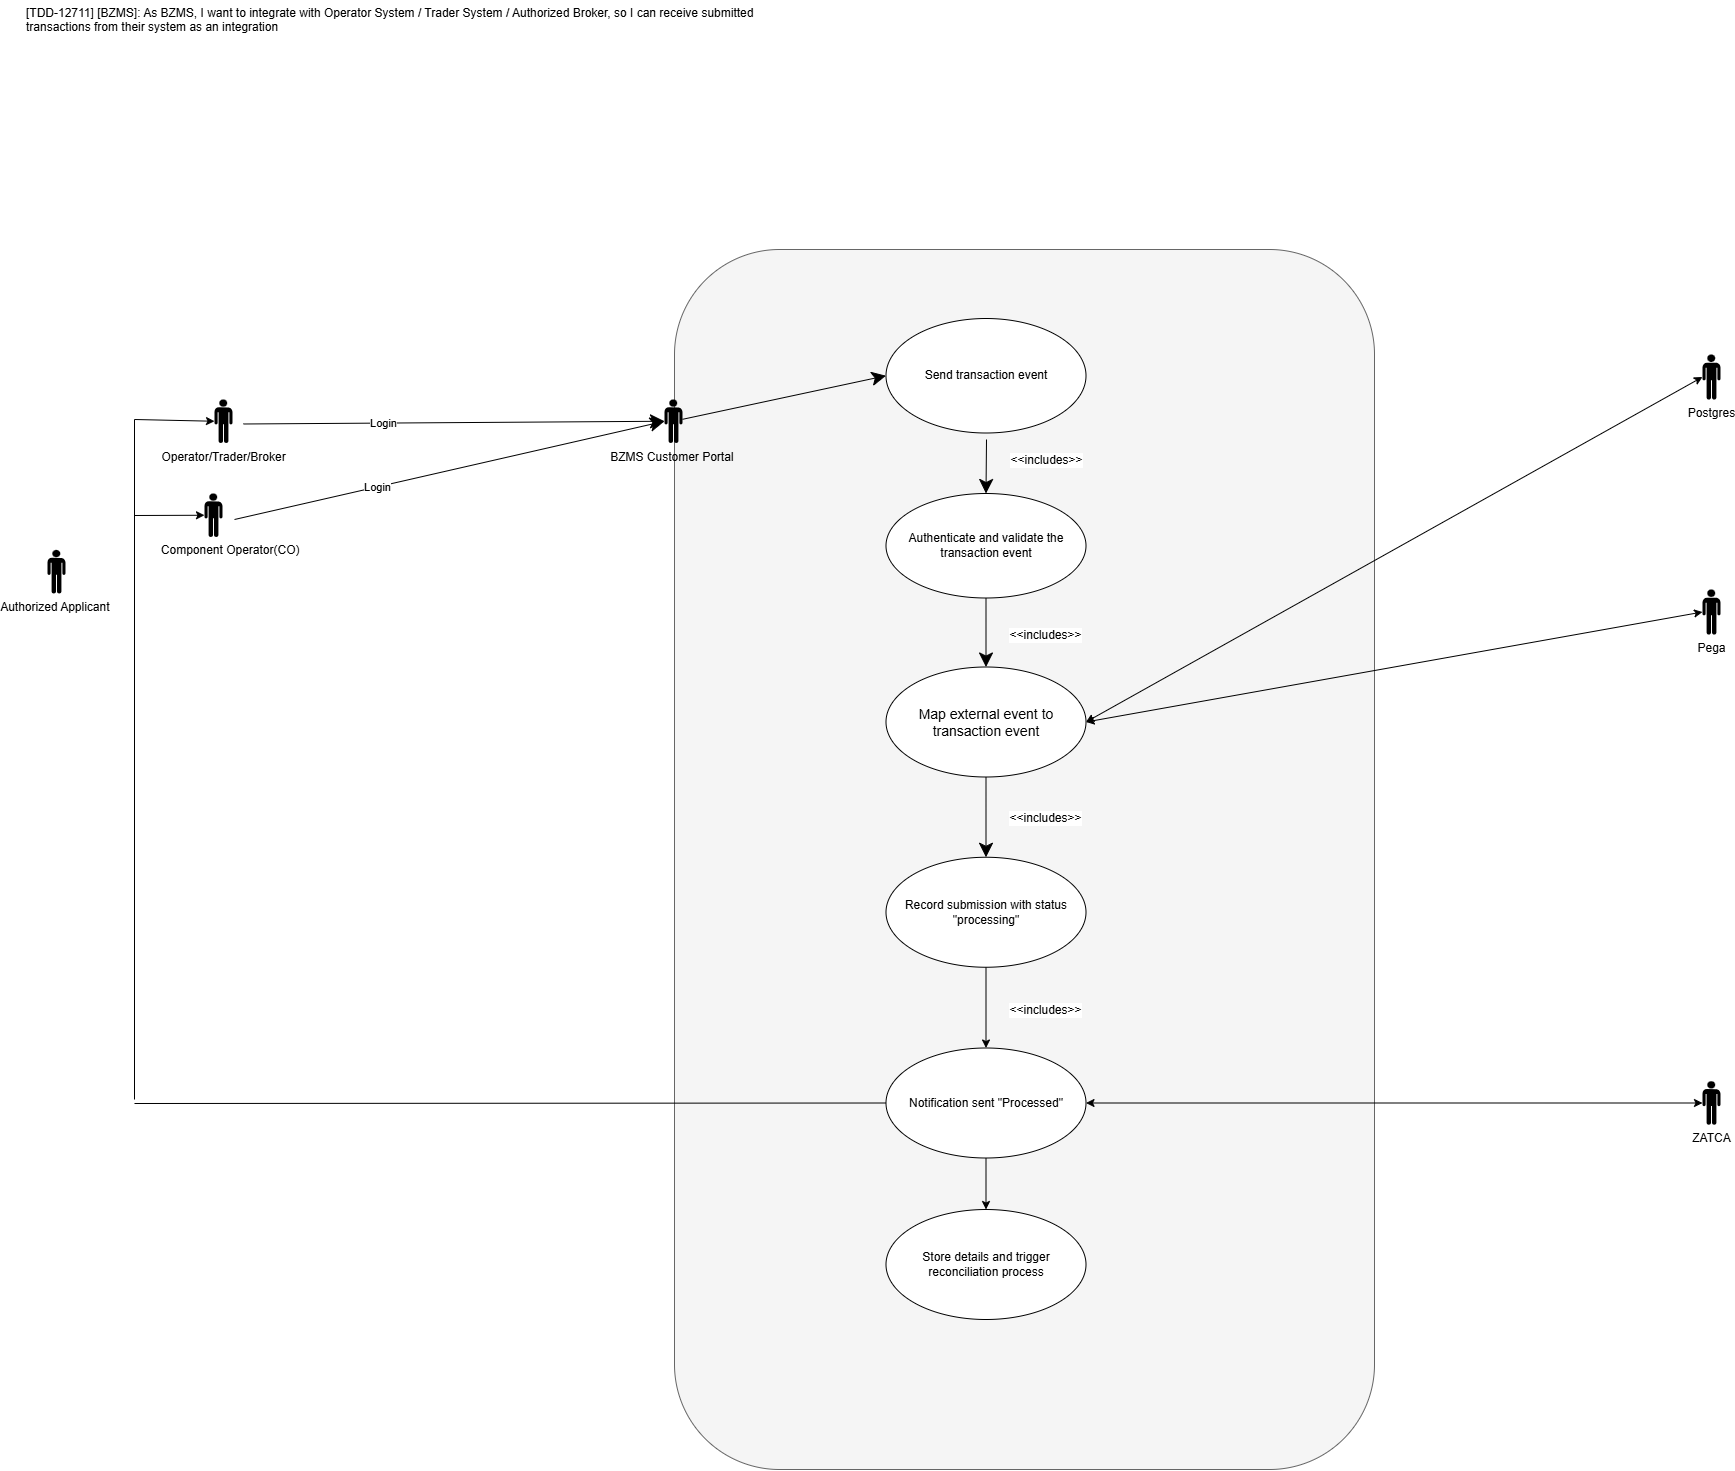

The diagram above was exported from draw.io. Its source (the exported page's mxGraphModel, read from the mxfile embedded in the PNG):
<mxGraphModel dx="1429" dy="758" grid="1" gridSize="10" guides="1" tooltips="1" connect="1" arrows="1" fold="1" page="1" pageScale="1" pageWidth="850" pageHeight="1100" math="0" shadow="0">
  <root>
    <mxCell id="0" />
    <mxCell id="1" parent="0" />
    <mxCell id="Li6i3sM7d4b9J8_awhtT-1" parent="1" style="rounded=1;whiteSpace=wrap;html=1;fillColor=#f5f5f5;fontColor=#333333;strokeColor=#666666;" value="" vertex="1">
      <mxGeometry height="1220" width="700" x="1050" y="450" as="geometry" />
    </mxCell>
    <mxCell id="Li6i3sM7d4b9J8_awhtT-2" parent="1" style="ellipse;whiteSpace=wrap;html=1;container=0;" value="Send transaction event" vertex="1">
      <mxGeometry height="114.5" width="200" x="1261.5" y="519" as="geometry" />
    </mxCell>
    <mxCell id="Li6i3sM7d4b9J8_awhtT-3" parent="1" style="ellipse;whiteSpace=wrap;html=1;container=0;" value="&lt;span style=&quot;font-size: 14px;&quot;&gt;Map external event to transaction event&lt;/span&gt;" vertex="1">
      <mxGeometry height="110" width="200" x="1261.5" y="867.5" as="geometry" />
    </mxCell>
    <mxCell id="Li6i3sM7d4b9J8_awhtT-4" parent="1" style="shape=mxgraph.signs.people.man_1;html=1;pointerEvents=1;fillColor=#000000;strokeColor=none;verticalLabelPosition=bottom;verticalAlign=top;align=center;" value="Authorized Applicant&amp;nbsp;" vertex="1">
      <mxGeometry height="43.5" width="18" x="423" y="750.5" as="geometry" />
    </mxCell>
    <mxCell id="Li6i3sM7d4b9J8_awhtT-5" parent="1" style="ellipse;whiteSpace=wrap;html=1;container=0;" value="Record submission with status &quot;processing&quot;" vertex="1">
      <mxGeometry height="110" width="200" x="1261.5" y="1057.75" as="geometry" />
    </mxCell>
    <mxCell id="Li6i3sM7d4b9J8_awhtT-7" edge="1" parent="1" source="Li6i3sM7d4b9J8_awhtT-21" style="endArrow=classic;endSize=12;html=1;rounded=0;fontSize=12;endFill=1;entryX=0;entryY=0.5;entryDx=0;entryDy=0;" target="Li6i3sM7d4b9J8_awhtT-2" value="">
      <mxGeometry relative="1" width="160" as="geometry">
        <mxPoint x="610" y="720" as="sourcePoint" />
        <mxPoint x="1220" y="570" as="targetPoint" />
      </mxGeometry>
    </mxCell>
    <mxCell id="Li6i3sM7d4b9J8_awhtT-8" edge="1" parent="1" style="endArrow=classic;endSize=12;html=1;rounded=0;fontSize=12;entryX=0.5;entryY=0;entryDx=0;entryDy=0;endFill=1;" target="Li6i3sM7d4b9J8_awhtT-18" value="">
      <mxGeometry relative="1" width="160" as="geometry">
        <mxPoint x="1362" y="640" as="sourcePoint" />
        <mxPoint x="1346.3999999999996" y="701.3454999999999" as="targetPoint" />
      </mxGeometry>
    </mxCell>
    <mxCell id="Li6i3sM7d4b9J8_awhtT-9" connectable="0" parent="Li6i3sM7d4b9J8_awhtT-8" style="edgeLabel;html=1;align=center;verticalAlign=middle;resizable=0;points=[];" value="&lt;span style=&quot;font-size: 12px;&quot;&gt;&amp;lt;&amp;lt;includes&amp;gt;&amp;gt;&lt;/span&gt;" vertex="1">
      <mxGeometry relative="1" x="-0.275" y="2" as="geometry">
        <mxPoint x="57" as="offset" />
      </mxGeometry>
    </mxCell>
    <mxCell id="Li6i3sM7d4b9J8_awhtT-10" edge="1" parent="1" source="Li6i3sM7d4b9J8_awhtT-18" style="endArrow=classic;endSize=12;html=1;rounded=0;fontSize=12;endFill=1;exitX=0.5;exitY=1;exitDx=0;exitDy=0;" target="Li6i3sM7d4b9J8_awhtT-3" value="">
      <mxGeometry relative="1" width="160" as="geometry">
        <mxPoint x="1362" y="824" as="sourcePoint" />
        <mxPoint x="1351" y="985" as="targetPoint" />
      </mxGeometry>
    </mxCell>
    <mxCell id="Li6i3sM7d4b9J8_awhtT-11" connectable="0" parent="Li6i3sM7d4b9J8_awhtT-10" style="edgeLabel;html=1;align=center;verticalAlign=middle;resizable=0;points=[];" value="&lt;span style=&quot;font-size: 12px;&quot;&gt;&amp;lt;&amp;lt;includes&amp;gt;&amp;gt;&lt;/span&gt;" vertex="1">
      <mxGeometry relative="1" x="-0.275" y="2" as="geometry">
        <mxPoint x="57" y="11" as="offset" />
      </mxGeometry>
    </mxCell>
    <mxCell id="Li6i3sM7d4b9J8_awhtT-12" edge="1" parent="1" source="Li6i3sM7d4b9J8_awhtT-3" style="endArrow=classic;endSize=12;html=1;rounded=0;fontSize=12;exitX=0.5;exitY=1;exitDx=0;exitDy=0;endFill=1;entryX=0.5;entryY=0;entryDx=0;entryDy=0;" target="Li6i3sM7d4b9J8_awhtT-5" value="">
      <mxGeometry relative="1" width="160" as="geometry">
        <mxPoint x="1355.9" y="1092" as="sourcePoint" />
        <mxPoint x="1356" y="1170" as="targetPoint" />
      </mxGeometry>
    </mxCell>
    <mxCell id="Li6i3sM7d4b9J8_awhtT-13" connectable="0" parent="Li6i3sM7d4b9J8_awhtT-12" style="edgeLabel;html=1;align=center;verticalAlign=middle;resizable=0;points=[];" value="&lt;span style=&quot;font-size: 12px;&quot;&gt;&amp;lt;&amp;lt;includes&amp;gt;&amp;gt;&lt;/span&gt;" vertex="1">
      <mxGeometry relative="1" x="-0.275" y="2" as="geometry">
        <mxPoint x="57" y="11" as="offset" />
      </mxGeometry>
    </mxCell>
    <mxCell id="Li6i3sM7d4b9J8_awhtT-14" connectable="0" parent="Li6i3sM7d4b9J8_awhtT-12" style="edgeLabel;html=1;align=center;verticalAlign=middle;resizable=0;points=[];" value="&lt;span style=&quot;font-size: 12px;&quot;&gt;&amp;lt;&amp;lt;includes&amp;gt;&amp;gt;&lt;/span&gt;" vertex="1">
      <mxGeometry relative="1" x="-0.275" y="2" as="geometry">
        <mxPoint x="57" y="203" as="offset" />
      </mxGeometry>
    </mxCell>
    <mxCell id="Li6i3sM7d4b9J8_awhtT-15" parent="1" style="text;whiteSpace=wrap;" value="[TDD-12711] [BZMS]: As BZMS, I want to integrate with Operator System / Trader System / Authorized Broker, so I can receive submitted transactions from their system as an integration " vertex="1">
      <mxGeometry height="40" width="790" x="400" y="200" as="geometry" />
    </mxCell>
    <mxCell id="Li6i3sM7d4b9J8_awhtT-16" parent="1" style="shape=mxgraph.signs.people.man_1;html=1;pointerEvents=1;fillColor=#000000;strokeColor=none;verticalLabelPosition=bottom;verticalAlign=top;align=center;" value="&amp;nbsp; &amp;nbsp; &amp;nbsp; &amp;nbsp; &amp;nbsp; Component Operator(CO)" vertex="1">
      <mxGeometry height="43.5" width="18" x="580" y="694" as="geometry" />
    </mxCell>
    <mxCell id="Li6i3sM7d4b9J8_awhtT-17" parent="1" style="ellipse;whiteSpace=wrap;html=1;container=0;" value="Notification sent &quot;Processed&quot;" vertex="1">
      <mxGeometry height="110" width="200" x="1261.5" y="1248.5" as="geometry" />
    </mxCell>
    <mxCell id="Li6i3sM7d4b9J8_awhtT-18" parent="1" style="ellipse;whiteSpace=wrap;html=1;container=0;" value="Authenticate and validate the transaction event" vertex="1">
      <mxGeometry height="104.5" width="200" x="1261.5" y="694" as="geometry" />
    </mxCell>
    <mxCell id="Li6i3sM7d4b9J8_awhtT-19" edge="1" parent="1" style="endArrow=classic;endSize=12;html=1;rounded=0;fontSize=12;endFill=1;entryX=0;entryY=0.5;entryDx=0;entryDy=0;" target="Li6i3sM7d4b9J8_awhtT-21" value="">
      <mxGeometry relative="1" width="160" as="geometry">
        <mxPoint x="610" y="720" as="sourcePoint" />
        <mxPoint x="1246" y="576" as="targetPoint" />
      </mxGeometry>
    </mxCell>
    <mxCell id="Li6i3sM7d4b9J8_awhtT-20" connectable="0" parent="Li6i3sM7d4b9J8_awhtT-19" style="edgeLabel;html=1;align=center;verticalAlign=middle;resizable=0;points=[];" value="Login" vertex="1">
      <mxGeometry relative="1" x="-0.3423" y="1" as="geometry">
        <mxPoint x="1" as="offset" />
      </mxGeometry>
    </mxCell>
    <mxCell id="Li6i3sM7d4b9J8_awhtT-21" parent="1" style="shape=mxgraph.signs.people.man_1;html=1;pointerEvents=1;fillColor=#000000;strokeColor=none;verticalLabelPosition=bottom;verticalAlign=top;align=center;" value="BZMS Customer Portal&amp;nbsp;" vertex="1">
      <mxGeometry height="43.5" width="18" x="1040" y="600" as="geometry" />
    </mxCell>
    <mxCell id="Li6i3sM7d4b9J8_awhtT-22" parent="1" style="ellipse;whiteSpace=wrap;html=1;container=0;" value="Store details and trigger reconciliation process" vertex="1">
      <mxGeometry height="110" width="200" x="1261.5" y="1410" as="geometry" />
    </mxCell>
    <mxCell id="Li6i3sM7d4b9J8_awhtT-27" edge="1" parent="1" source="Li6i3sM7d4b9J8_awhtT-17" style="endArrow=classic;html=1;rounded=0;exitX=0.5;exitY=1;exitDx=0;exitDy=0;entryX=0.5;entryY=0;entryDx=0;entryDy=0;" target="Li6i3sM7d4b9J8_awhtT-22" value="">
      <mxGeometry height="50" relative="1" width="50" as="geometry">
        <mxPoint x="1450" y="1390" as="sourcePoint" />
        <mxPoint x="1500" y="1340" as="targetPoint" />
      </mxGeometry>
    </mxCell>
    <mxCell id="Li6i3sM7d4b9J8_awhtT-28" edge="1" parent="1" style="endArrow=none;html=1;rounded=0;" value="">
      <mxGeometry height="50" relative="1" width="50" as="geometry">
        <mxPoint x="510" y="620" as="sourcePoint" />
        <mxPoint x="510" y="1300" as="targetPoint" />
      </mxGeometry>
    </mxCell>
    <mxCell id="Li6i3sM7d4b9J8_awhtT-29" parent="1" style="shape=mxgraph.signs.people.man_1;html=1;pointerEvents=1;fillColor=#000000;strokeColor=none;verticalLabelPosition=bottom;verticalAlign=top;align=center;" value="Operator/Trader/Broker" vertex="1">
      <mxGeometry height="43.5" width="18" x="590" y="600" as="geometry" />
    </mxCell>
    <mxCell id="Li6i3sM7d4b9J8_awhtT-30" edge="1" parent="1" style="endArrow=classic;html=1;rounded=0;entryX=0;entryY=0.5;entryDx=0;entryDy=0;entryPerimeter=0;" target="Li6i3sM7d4b9J8_awhtT-29" value="">
      <mxGeometry height="50" relative="1" width="50" as="geometry">
        <mxPoint x="510" y="620" as="sourcePoint" />
        <mxPoint x="490" y="510" as="targetPoint" />
      </mxGeometry>
    </mxCell>
    <mxCell id="Li6i3sM7d4b9J8_awhtT-31" edge="1" parent="1" style="endArrow=classic;html=1;rounded=0;entryX=0;entryY=0.5;entryDx=0;entryDy=0;entryPerimeter=0;" target="Li6i3sM7d4b9J8_awhtT-16" value="">
      <mxGeometry height="50" relative="1" width="50" as="geometry">
        <mxPoint x="510" y="716" as="sourcePoint" />
        <mxPoint x="430" y="870" as="targetPoint" />
      </mxGeometry>
    </mxCell>
    <mxCell id="Li6i3sM7d4b9J8_awhtT-32" edge="1" parent="1" source="Li6i3sM7d4b9J8_awhtT-29" style="endArrow=classic;endSize=12;html=1;rounded=0;fontSize=12;endFill=1;entryX=0;entryY=0.5;entryDx=0;entryDy=0;entryPerimeter=0;exitX=1.606;exitY=0.563;exitDx=0;exitDy=0;exitPerimeter=0;" target="Li6i3sM7d4b9J8_awhtT-21" value="">
      <mxGeometry relative="1" width="160" as="geometry">
        <mxPoint x="580" y="578" as="sourcePoint" />
        <mxPoint x="1010" y="480" as="targetPoint" />
      </mxGeometry>
    </mxCell>
    <mxCell id="Li6i3sM7d4b9J8_awhtT-33" connectable="0" parent="Li6i3sM7d4b9J8_awhtT-32" style="edgeLabel;html=1;align=center;verticalAlign=middle;resizable=0;points=[];" value="Login" vertex="1">
      <mxGeometry relative="1" x="-0.3423" y="1" as="geometry">
        <mxPoint x="1" as="offset" />
      </mxGeometry>
    </mxCell>
    <mxCell id="Li6i3sM7d4b9J8_awhtT-34" edge="1" parent="1" style="endArrow=none;html=1;rounded=0;entryX=0;entryY=0.5;entryDx=0;entryDy=0;" target="Li6i3sM7d4b9J8_awhtT-17" value="">
      <mxGeometry height="50" relative="1" width="50" as="geometry">
        <mxPoint x="510" y="1304" as="sourcePoint" />
        <mxPoint x="1261.5000000000045" y="1615" as="targetPoint" />
      </mxGeometry>
    </mxCell>
    <mxCell id="Li6i3sM7d4b9J8_awhtT-36" edge="1" parent="1" source="Li6i3sM7d4b9J8_awhtT-5" style="endArrow=classic;html=1;rounded=0;entryX=0.5;entryY=0;entryDx=0;entryDy=0;exitX=0.5;exitY=1;exitDx=0;exitDy=0;" target="Li6i3sM7d4b9J8_awhtT-17" value="">
      <mxGeometry height="50" relative="1" width="50" as="geometry">
        <mxPoint x="1230" y="1250" as="sourcePoint" />
        <mxPoint x="1280" y="1200" as="targetPoint" />
      </mxGeometry>
    </mxCell>
    <mxCell id="Li6i3sM7d4b9J8_awhtT-37" edge="1" parent="1" source="Li6i3sM7d4b9J8_awhtT-17" style="endArrow=classic;startArrow=classic;html=1;rounded=0;exitX=1;exitY=0.5;exitDx=0;exitDy=0;entryX=0;entryY=0.5;entryDx=0;entryDy=0;entryPerimeter=0;" target="Li6i3sM7d4b9J8_awhtT-38" value="">
      <mxGeometry height="50" relative="1" width="50" as="geometry">
        <mxPoint x="1461.5" y="1614.29" as="sourcePoint" />
        <mxPoint x="2084.9999999999995" y="1615" as="targetPoint" />
      </mxGeometry>
    </mxCell>
    <mxCell id="Li6i3sM7d4b9J8_awhtT-38" parent="1" style="shape=mxgraph.signs.people.man_1;html=1;pointerEvents=1;fillColor=#000000;strokeColor=none;verticalLabelPosition=bottom;verticalAlign=top;align=center;" value="ZATCA" vertex="1">
      <mxGeometry height="43.5" width="18" x="2078" y="1281.75" as="geometry" />
    </mxCell>
    <mxCell id="Li6i3sM7d4b9J8_awhtT-39" parent="1" style="shape=mxgraph.signs.people.man_1;html=1;pointerEvents=1;fillColor=#000000;strokeColor=none;verticalLabelPosition=bottom;verticalAlign=top;align=center;" value="Postgres" vertex="1">
      <mxGeometry height="45" width="18" x="2078" y="555" as="geometry" />
    </mxCell>
    <mxCell id="Li6i3sM7d4b9J8_awhtT-40" parent="1" style="shape=mxgraph.signs.people.man_1;html=1;pointerEvents=1;fillColor=#000000;strokeColor=none;verticalLabelPosition=bottom;verticalAlign=top;align=center;" value="Pega" vertex="1">
      <mxGeometry height="45" width="18" x="2078" y="790" as="geometry" />
    </mxCell>
    <mxCell id="Li6i3sM7d4b9J8_awhtT-41" edge="1" parent="1" source="Li6i3sM7d4b9J8_awhtT-3" style="endArrow=classic;startArrow=classic;html=1;rounded=0;exitX=1;exitY=0.5;exitDx=0;exitDy=0;entryX=0;entryY=0.5;entryDx=0;entryDy=0;entryPerimeter=0;" target="Li6i3sM7d4b9J8_awhtT-39" value="">
      <mxGeometry height="50" relative="1" width="50" as="geometry">
        <mxPoint x="1910" y="770" as="sourcePoint" />
        <mxPoint x="1960" y="720" as="targetPoint" />
      </mxGeometry>
    </mxCell>
    <mxCell id="Li6i3sM7d4b9J8_awhtT-42" edge="1" parent="1" source="Li6i3sM7d4b9J8_awhtT-3" style="endArrow=classic;startArrow=classic;html=1;rounded=0;exitX=1;exitY=0.5;exitDx=0;exitDy=0;entryX=0;entryY=0.5;entryDx=0;entryDy=0;entryPerimeter=0;" target="Li6i3sM7d4b9J8_awhtT-40" value="">
      <mxGeometry height="50" relative="1" width="50" as="geometry">
        <mxPoint x="1800" y="970" as="sourcePoint" />
        <mxPoint x="1850" y="920" as="targetPoint" />
      </mxGeometry>
    </mxCell>
  </root>
</mxGraphModel>